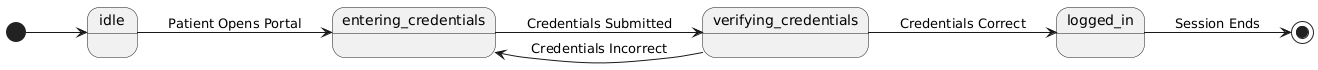

The diagram above was rendered by PlantUML. Its source (embedded in the PNG):
@startuml
left to right direction
    [*] --> idle
    idle --> entering_credentials : Patient Opens Portal
    entering_credentials --> verifying_credentials : Credentials Submitted
    verifying_credentials --> logged_in : Credentials Correct
    verifying_credentials --> entering_credentials : Credentials Incorrect
    logged_in --> [*] : Session Ends
@enduml